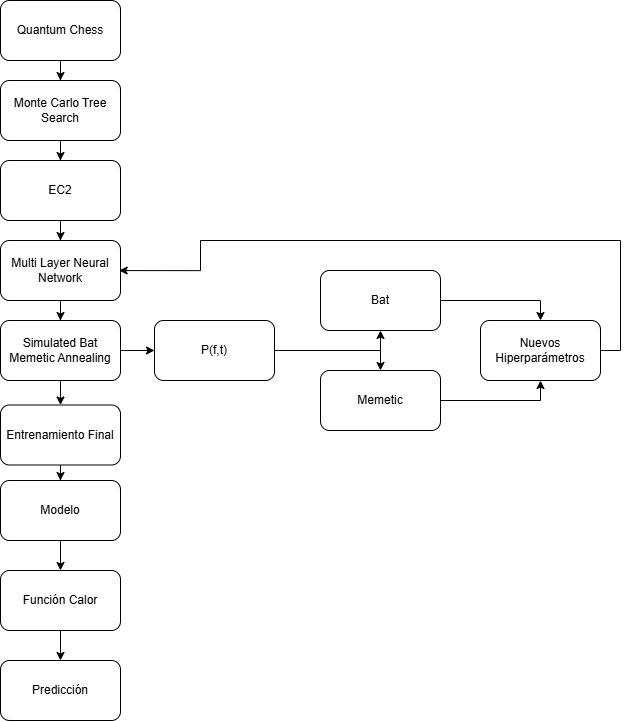

The diagram above was exported from draw.io. Its source (the exported page's mxGraphModel, read from the mxfile embedded in the PNG):
<mxGraphModel dx="2049" dy="1114" grid="1" gridSize="10" guides="1" tooltips="1" connect="1" arrows="1" fold="1" page="1" pageScale="1" pageWidth="827" pageHeight="1169" math="0" shadow="0">
  <root>
    <mxCell id="0" />
    <mxCell id="1" parent="0" />
    <mxCell id="t1IJB5Ont0rUNpgLMmjE-14" style="edgeStyle=orthogonalEdgeStyle;rounded=0;orthogonalLoop=1;jettySize=auto;html=1;entryX=0.5;entryY=0;entryDx=0;entryDy=0;" edge="1" parent="1" source="t1IJB5Ont0rUNpgLMmjE-1" target="t1IJB5Ont0rUNpgLMmjE-2">
      <mxGeometry relative="1" as="geometry" />
    </mxCell>
    <mxCell id="t1IJB5Ont0rUNpgLMmjE-1" value="Quantum Chess" style="rounded=1;whiteSpace=wrap;html=1;" vertex="1" parent="1">
      <mxGeometry x="84" y="161" width="120" height="60" as="geometry" />
    </mxCell>
    <mxCell id="t1IJB5Ont0rUNpgLMmjE-15" style="edgeStyle=orthogonalEdgeStyle;rounded=0;orthogonalLoop=1;jettySize=auto;html=1;entryX=0.5;entryY=0;entryDx=0;entryDy=0;" edge="1" parent="1" source="t1IJB5Ont0rUNpgLMmjE-2" target="t1IJB5Ont0rUNpgLMmjE-3">
      <mxGeometry relative="1" as="geometry" />
    </mxCell>
    <mxCell id="t1IJB5Ont0rUNpgLMmjE-2" value="Monte Carlo Tree Search" style="rounded=1;whiteSpace=wrap;html=1;" vertex="1" parent="1">
      <mxGeometry x="84" y="241" width="120" height="60" as="geometry" />
    </mxCell>
    <mxCell id="t1IJB5Ont0rUNpgLMmjE-16" style="edgeStyle=orthogonalEdgeStyle;rounded=0;orthogonalLoop=1;jettySize=auto;html=1;entryX=0.5;entryY=0;entryDx=0;entryDy=0;" edge="1" parent="1" source="t1IJB5Ont0rUNpgLMmjE-3" target="t1IJB5Ont0rUNpgLMmjE-4">
      <mxGeometry relative="1" as="geometry" />
    </mxCell>
    <mxCell id="t1IJB5Ont0rUNpgLMmjE-3" value="EC2" style="rounded=1;whiteSpace=wrap;html=1;" vertex="1" parent="1">
      <mxGeometry x="84" y="321" width="120" height="60" as="geometry" />
    </mxCell>
    <mxCell id="t1IJB5Ont0rUNpgLMmjE-17" style="edgeStyle=orthogonalEdgeStyle;rounded=0;orthogonalLoop=1;jettySize=auto;html=1;entryX=0.5;entryY=0;entryDx=0;entryDy=0;" edge="1" parent="1" source="t1IJB5Ont0rUNpgLMmjE-4" target="t1IJB5Ont0rUNpgLMmjE-5">
      <mxGeometry relative="1" as="geometry" />
    </mxCell>
    <mxCell id="t1IJB5Ont0rUNpgLMmjE-4" value="Multi Layer Neural Network" style="rounded=1;whiteSpace=wrap;html=1;" vertex="1" parent="1">
      <mxGeometry x="84" y="401" width="120" height="60" as="geometry" />
    </mxCell>
    <mxCell id="t1IJB5Ont0rUNpgLMmjE-18" style="edgeStyle=orthogonalEdgeStyle;rounded=0;orthogonalLoop=1;jettySize=auto;html=1;entryX=0.5;entryY=0;entryDx=0;entryDy=0;" edge="1" parent="1" source="t1IJB5Ont0rUNpgLMmjE-5" target="t1IJB5Ont0rUNpgLMmjE-6">
      <mxGeometry relative="1" as="geometry" />
    </mxCell>
    <mxCell id="t1IJB5Ont0rUNpgLMmjE-22" style="edgeStyle=orthogonalEdgeStyle;rounded=0;orthogonalLoop=1;jettySize=auto;html=1;entryX=0;entryY=0.5;entryDx=0;entryDy=0;" edge="1" parent="1" source="t1IJB5Ont0rUNpgLMmjE-5" target="t1IJB5Ont0rUNpgLMmjE-10">
      <mxGeometry relative="1" as="geometry" />
    </mxCell>
    <mxCell id="t1IJB5Ont0rUNpgLMmjE-5" value="Simulated Bat Memetic Annealing" style="rounded=1;whiteSpace=wrap;html=1;" vertex="1" parent="1">
      <mxGeometry x="84" y="481" width="120" height="60" as="geometry" />
    </mxCell>
    <mxCell id="t1IJB5Ont0rUNpgLMmjE-19" style="edgeStyle=orthogonalEdgeStyle;rounded=0;orthogonalLoop=1;jettySize=auto;html=1;entryX=0.5;entryY=0;entryDx=0;entryDy=0;" edge="1" parent="1" source="t1IJB5Ont0rUNpgLMmjE-6" target="t1IJB5Ont0rUNpgLMmjE-7">
      <mxGeometry relative="1" as="geometry" />
    </mxCell>
    <mxCell id="t1IJB5Ont0rUNpgLMmjE-6" value="Entrenamiento Final" style="rounded=1;whiteSpace=wrap;html=1;" vertex="1" parent="1">
      <mxGeometry x="84" y="565.5" width="120" height="60" as="geometry" />
    </mxCell>
    <mxCell id="t1IJB5Ont0rUNpgLMmjE-20" style="edgeStyle=orthogonalEdgeStyle;rounded=0;orthogonalLoop=1;jettySize=auto;html=1;entryX=0.5;entryY=0;entryDx=0;entryDy=0;" edge="1" parent="1" source="t1IJB5Ont0rUNpgLMmjE-7" target="t1IJB5Ont0rUNpgLMmjE-8">
      <mxGeometry relative="1" as="geometry" />
    </mxCell>
    <mxCell id="t1IJB5Ont0rUNpgLMmjE-7" value="Modelo" style="rounded=1;whiteSpace=wrap;html=1;" vertex="1" parent="1">
      <mxGeometry x="84" y="641" width="120" height="60" as="geometry" />
    </mxCell>
    <mxCell id="t1IJB5Ont0rUNpgLMmjE-21" style="edgeStyle=orthogonalEdgeStyle;rounded=0;orthogonalLoop=1;jettySize=auto;html=1;entryX=0.5;entryY=0;entryDx=0;entryDy=0;" edge="1" parent="1" source="t1IJB5Ont0rUNpgLMmjE-8" target="t1IJB5Ont0rUNpgLMmjE-9">
      <mxGeometry relative="1" as="geometry" />
    </mxCell>
    <mxCell id="t1IJB5Ont0rUNpgLMmjE-8" value="Función Calor" style="rounded=1;whiteSpace=wrap;html=1;" vertex="1" parent="1">
      <mxGeometry x="84" y="731" width="120" height="60" as="geometry" />
    </mxCell>
    <mxCell id="t1IJB5Ont0rUNpgLMmjE-9" value="Predicción" style="rounded=1;whiteSpace=wrap;html=1;" vertex="1" parent="1">
      <mxGeometry x="84" y="821" width="120" height="60" as="geometry" />
    </mxCell>
    <mxCell id="t1IJB5Ont0rUNpgLMmjE-23" style="edgeStyle=orthogonalEdgeStyle;rounded=0;orthogonalLoop=1;jettySize=auto;html=1;entryX=0.5;entryY=1;entryDx=0;entryDy=0;" edge="1" parent="1" source="t1IJB5Ont0rUNpgLMmjE-10" target="t1IJB5Ont0rUNpgLMmjE-11">
      <mxGeometry relative="1" as="geometry" />
    </mxCell>
    <mxCell id="t1IJB5Ont0rUNpgLMmjE-24" style="edgeStyle=orthogonalEdgeStyle;rounded=0;orthogonalLoop=1;jettySize=auto;html=1;entryX=0.5;entryY=0;entryDx=0;entryDy=0;" edge="1" parent="1" source="t1IJB5Ont0rUNpgLMmjE-10" target="t1IJB5Ont0rUNpgLMmjE-12">
      <mxGeometry relative="1" as="geometry" />
    </mxCell>
    <mxCell id="t1IJB5Ont0rUNpgLMmjE-10" value="P(f,t)" style="rounded=1;whiteSpace=wrap;html=1;" vertex="1" parent="1">
      <mxGeometry x="238" y="481" width="120" height="60" as="geometry" />
    </mxCell>
    <mxCell id="t1IJB5Ont0rUNpgLMmjE-25" style="edgeStyle=orthogonalEdgeStyle;rounded=0;orthogonalLoop=1;jettySize=auto;html=1;entryX=0.5;entryY=0;entryDx=0;entryDy=0;" edge="1" parent="1" source="t1IJB5Ont0rUNpgLMmjE-11" target="t1IJB5Ont0rUNpgLMmjE-13">
      <mxGeometry relative="1" as="geometry" />
    </mxCell>
    <mxCell id="t1IJB5Ont0rUNpgLMmjE-11" value="Bat" style="rounded=1;whiteSpace=wrap;html=1;" vertex="1" parent="1">
      <mxGeometry x="404" y="431" width="120" height="60" as="geometry" />
    </mxCell>
    <mxCell id="t1IJB5Ont0rUNpgLMmjE-26" style="edgeStyle=orthogonalEdgeStyle;rounded=0;orthogonalLoop=1;jettySize=auto;html=1;entryX=0.5;entryY=1;entryDx=0;entryDy=0;" edge="1" parent="1" source="t1IJB5Ont0rUNpgLMmjE-12" target="t1IJB5Ont0rUNpgLMmjE-13">
      <mxGeometry relative="1" as="geometry" />
    </mxCell>
    <mxCell id="t1IJB5Ont0rUNpgLMmjE-12" value="Memetic" style="rounded=1;whiteSpace=wrap;html=1;" vertex="1" parent="1">
      <mxGeometry x="404" y="531" width="120" height="60" as="geometry" />
    </mxCell>
    <mxCell id="t1IJB5Ont0rUNpgLMmjE-13" value="Nuevos Hiperparámetros" style="rounded=1;whiteSpace=wrap;html=1;" vertex="1" parent="1">
      <mxGeometry x="564" y="481" width="120" height="60" as="geometry" />
    </mxCell>
    <mxCell id="t1IJB5Ont0rUNpgLMmjE-27" style="edgeStyle=orthogonalEdgeStyle;rounded=0;orthogonalLoop=1;jettySize=auto;html=1;entryX=0.989;entryY=0.501;entryDx=0;entryDy=0;entryPerimeter=0;" edge="1" parent="1" source="t1IJB5Ont0rUNpgLMmjE-13" target="t1IJB5Ont0rUNpgLMmjE-4">
      <mxGeometry relative="1" as="geometry">
        <Array as="points">
          <mxPoint x="704" y="511" />
          <mxPoint x="704" y="401" />
          <mxPoint x="284" y="401" />
          <mxPoint x="284" y="431" />
        </Array>
      </mxGeometry>
    </mxCell>
  </root>
</mxGraphModel>